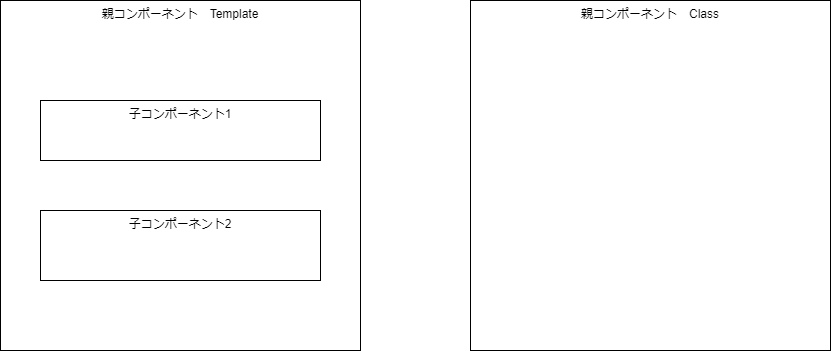

The diagram above was exported from draw.io. Its source (the exported page's mxGraphModel, read from the mxfile embedded in the PNG):
<mxGraphModel dx="281" dy="583" grid="1" gridSize="10" guides="1" tooltips="1" connect="1" arrows="1" fold="1" page="1" pageScale="1" pageWidth="1169" pageHeight="827" math="0" shadow="0">
  <root>
    <mxCell id="0" />
    <mxCell id="1" parent="0" />
    <mxCell id="2" value="親コンポーネント　Template" style="whiteSpace=wrap;html=1;verticalAlign=top;" vertex="1" parent="1">
      <mxGeometry x="80" y="120" width="360" height="350" as="geometry" />
    </mxCell>
    <mxCell id="3" value="子コンポーネント1" style="whiteSpace=wrap;html=1;verticalAlign=top;" vertex="1" parent="1">
      <mxGeometry x="120" y="220" width="280" height="60" as="geometry" />
    </mxCell>
    <mxCell id="4" value="子コンポーネント2" style="whiteSpace=wrap;html=1;verticalAlign=top;" vertex="1" parent="1">
      <mxGeometry x="120" y="330" width="280" height="70" as="geometry" />
    </mxCell>
    <mxCell id="6" value="親コンポーネント　Class" style="whiteSpace=wrap;html=1;verticalAlign=top;" vertex="1" parent="1">
      <mxGeometry x="550" y="120" width="360" height="350" as="geometry" />
    </mxCell>
  </root>
</mxGraphModel>